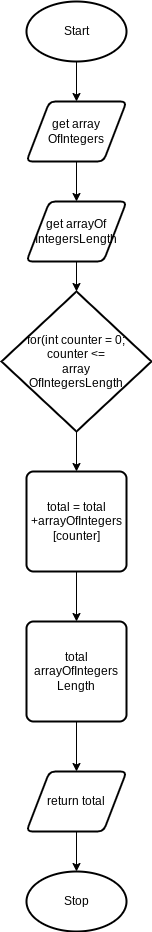

The diagram above was exported from draw.io. Its source (the exported page's mxGraphModel, read from the mxfile embedded in the PNG):
<mxGraphModel dx="1074" dy="741" grid="1" gridSize="10" guides="1" tooltips="1" connect="1" arrows="1" fold="1" page="1" pageScale="1" pageWidth="827" pageHeight="1169" math="0" shadow="0">
  <root>
    <mxCell id="0" />
    <mxCell id="1" parent="0" />
    <mxCell id="2" style="edgeStyle=none;html=1;" edge="1" parent="1" source="3" target="5">
      <mxGeometry relative="1" as="geometry">
        <mxPoint x="220" y="160" as="targetPoint" />
      </mxGeometry>
    </mxCell>
    <mxCell id="3" value="Start" style="strokeWidth=2;html=1;shape=mxgraph.flowchart.start_1;whiteSpace=wrap;" vertex="1" parent="1">
      <mxGeometry x="170" y="50" width="100" height="60" as="geometry" />
    </mxCell>
    <mxCell id="4" style="edgeStyle=none;html=1;" edge="1" parent="1" source="5" target="7">
      <mxGeometry relative="1" as="geometry" />
    </mxCell>
    <mxCell id="5" value="get array &lt;br&gt;OfIntegers" style="shape=parallelogram;html=1;strokeWidth=2;perimeter=parallelogramPerimeter;whiteSpace=wrap;rounded=1;arcSize=12;size=0.23;" vertex="1" parent="1">
      <mxGeometry x="170" y="150" width="100" height="60" as="geometry" />
    </mxCell>
    <mxCell id="6" style="edgeStyle=none;html=1;entryX=0.5;entryY=0;entryDx=0;entryDy=0;entryPerimeter=0;" edge="1" parent="1" source="7" target="9">
      <mxGeometry relative="1" as="geometry">
        <mxPoint x="220" y="370" as="targetPoint" />
      </mxGeometry>
    </mxCell>
    <mxCell id="7" value="get arrayOf IntegersLength" style="shape=parallelogram;html=1;strokeWidth=2;perimeter=parallelogramPerimeter;whiteSpace=wrap;rounded=1;arcSize=12;size=0.23;" vertex="1" parent="1">
      <mxGeometry x="170" y="250" width="100" height="60" as="geometry" />
    </mxCell>
    <mxCell id="8" style="edgeStyle=none;html=1;" edge="1" parent="1" source="9" target="11">
      <mxGeometry relative="1" as="geometry" />
    </mxCell>
    <mxCell id="9" value="for(int counter = 0; &lt;br&gt;counter &amp;lt;= &lt;br&gt;array&lt;br&gt;OfIntegersLength" style="strokeWidth=2;html=1;shape=mxgraph.flowchart.decision;whiteSpace=wrap;" vertex="1" parent="1">
      <mxGeometry x="145" y="340" width="150" height="140" as="geometry" />
    </mxCell>
    <mxCell id="10" style="edgeStyle=none;html=1;" edge="1" parent="1" source="11" target="13">
      <mxGeometry relative="1" as="geometry" />
    </mxCell>
    <mxCell id="11" value="total = total +arrayOfIntegers&lt;br&gt;[counter]" style="rounded=1;whiteSpace=wrap;html=1;absoluteArcSize=1;arcSize=14;strokeWidth=2;" vertex="1" parent="1">
      <mxGeometry x="170" y="520" width="100" height="100" as="geometry" />
    </mxCell>
    <mxCell id="12" style="edgeStyle=none;html=1;" edge="1" parent="1" source="13" target="15">
      <mxGeometry relative="1" as="geometry" />
    </mxCell>
    <mxCell id="13" value="total arrayOfIntegers&lt;br&gt;Length" style="rounded=1;whiteSpace=wrap;html=1;absoluteArcSize=1;arcSize=14;strokeWidth=2;" vertex="1" parent="1">
      <mxGeometry x="170" y="670" width="100" height="100" as="geometry" />
    </mxCell>
    <mxCell id="14" style="edgeStyle=none;html=1;" edge="1" parent="1" source="15" target="16">
      <mxGeometry relative="1" as="geometry">
        <mxPoint x="220" y="930" as="targetPoint" />
      </mxGeometry>
    </mxCell>
    <mxCell id="15" value="return total" style="shape=parallelogram;html=1;strokeWidth=2;perimeter=parallelogramPerimeter;whiteSpace=wrap;rounded=1;arcSize=12;size=0.23;" vertex="1" parent="1">
      <mxGeometry x="170" y="820" width="100" height="60" as="geometry" />
    </mxCell>
    <mxCell id="16" value="Stop" style="strokeWidth=2;html=1;shape=mxgraph.flowchart.start_1;whiteSpace=wrap;" vertex="1" parent="1">
      <mxGeometry x="170" y="920" width="100" height="60" as="geometry" />
    </mxCell>
  </root>
</mxGraphModel>